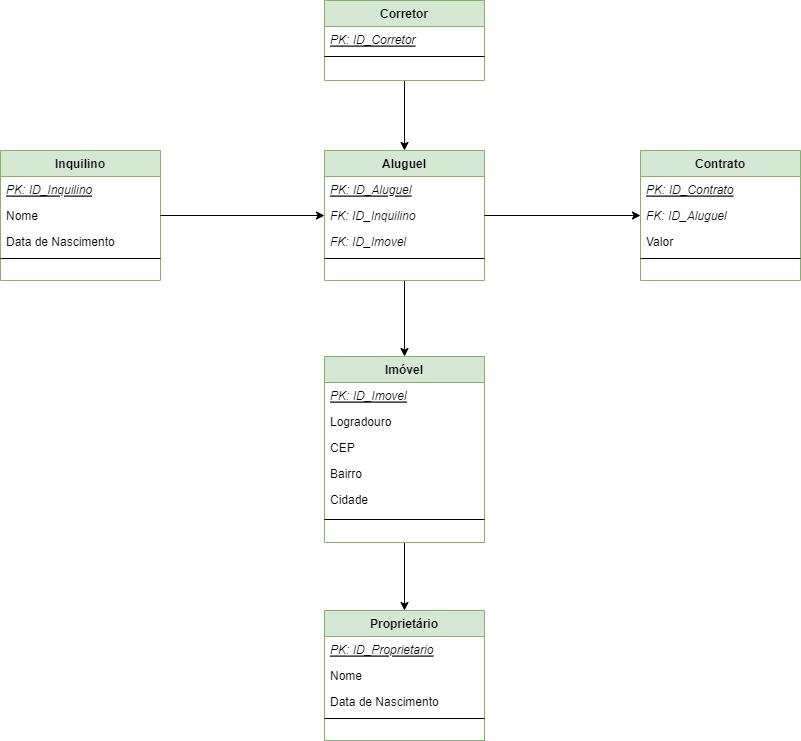

The diagram above was exported from draw.io. Its source (the exported page's mxGraphModel, read from the mxfile embedded in the PNG):
<mxGraphModel dx="1157" dy="643" grid="1" gridSize="10" guides="1" tooltips="1" connect="1" arrows="1" fold="1" page="1" pageScale="1" pageWidth="827" pageHeight="1169" math="0" shadow="0">
  <root>
    <mxCell id="WIyWlLk6GJQsqaUBKTNV-0" />
    <mxCell id="WIyWlLk6GJQsqaUBKTNV-1" parent="WIyWlLk6GJQsqaUBKTNV-0" />
    <mxCell id="JpgW3QD-HCe9PQ8O2O_7-24" style="edgeStyle=orthogonalEdgeStyle;rounded=0;orthogonalLoop=1;jettySize=auto;html=1;exitX=0.5;exitY=1;exitDx=0;exitDy=0;entryX=0.5;entryY=0;entryDx=0;entryDy=0;" edge="1" parent="WIyWlLk6GJQsqaUBKTNV-1" source="zkfFHV4jXpPFQw0GAbJ--0" target="zkfFHV4jXpPFQw0GAbJ--13">
      <mxGeometry relative="1" as="geometry" />
    </mxCell>
    <mxCell id="zkfFHV4jXpPFQw0GAbJ--0" value="Corretor&#10;" style="swimlane;fontStyle=1;align=center;verticalAlign=top;childLayout=stackLayout;horizontal=1;startSize=26;horizontalStack=0;resizeParent=1;resizeLast=0;collapsible=1;marginBottom=0;rounded=0;shadow=0;strokeWidth=1;fillColor=#d5e8d4;strokeColor=#82b366;" parent="WIyWlLk6GJQsqaUBKTNV-1" vertex="1">
      <mxGeometry x="334" y="10" width="160" height="80" as="geometry">
        <mxRectangle x="230" y="140" width="160" height="26" as="alternateBounds" />
      </mxGeometry>
    </mxCell>
    <mxCell id="zkfFHV4jXpPFQw0GAbJ--1" value="PK: ID_Corretor" style="text;align=left;verticalAlign=top;spacingLeft=4;spacingRight=4;overflow=hidden;rotatable=0;points=[[0,0.5],[1,0.5]];portConstraint=eastwest;fontStyle=6" parent="zkfFHV4jXpPFQw0GAbJ--0" vertex="1">
      <mxGeometry y="26" width="160" height="26" as="geometry" />
    </mxCell>
    <mxCell id="zkfFHV4jXpPFQw0GAbJ--4" value="" style="line;html=1;strokeWidth=1;align=left;verticalAlign=middle;spacingTop=-1;spacingLeft=3;spacingRight=3;rotatable=0;labelPosition=right;points=[];portConstraint=eastwest;" parent="zkfFHV4jXpPFQw0GAbJ--0" vertex="1">
      <mxGeometry y="52" width="160" height="8" as="geometry" />
    </mxCell>
    <mxCell id="zkfFHV4jXpPFQw0GAbJ--6" value="Proprietário&#10;" style="swimlane;fontStyle=1;align=center;verticalAlign=top;childLayout=stackLayout;horizontal=1;startSize=26;horizontalStack=0;resizeParent=1;resizeLast=0;collapsible=1;marginBottom=0;rounded=0;shadow=0;strokeWidth=1;fillColor=#d5e8d4;strokeColor=#82b366;" parent="WIyWlLk6GJQsqaUBKTNV-1" vertex="1">
      <mxGeometry x="334" y="620" width="160" height="130" as="geometry">
        <mxRectangle x="130" y="380" width="160" height="26" as="alternateBounds" />
      </mxGeometry>
    </mxCell>
    <mxCell id="zkfFHV4jXpPFQw0GAbJ--7" value="PK: ID_Proprietario" style="text;align=left;verticalAlign=top;spacingLeft=4;spacingRight=4;overflow=hidden;rotatable=0;points=[[0,0.5],[1,0.5]];portConstraint=eastwest;fontStyle=6" parent="zkfFHV4jXpPFQw0GAbJ--6" vertex="1">
      <mxGeometry y="26" width="160" height="26" as="geometry" />
    </mxCell>
    <mxCell id="zkfFHV4jXpPFQw0GAbJ--8" value="Nome" style="text;align=left;verticalAlign=top;spacingLeft=4;spacingRight=4;overflow=hidden;rotatable=0;points=[[0,0.5],[1,0.5]];portConstraint=eastwest;rounded=0;shadow=0;html=0;" parent="zkfFHV4jXpPFQw0GAbJ--6" vertex="1">
      <mxGeometry y="52" width="160" height="26" as="geometry" />
    </mxCell>
    <mxCell id="JpgW3QD-HCe9PQ8O2O_7-23" value="Data de Nascimento" style="text;align=left;verticalAlign=top;spacingLeft=4;spacingRight=4;overflow=hidden;rotatable=0;points=[[0,0.5],[1,0.5]];portConstraint=eastwest;rounded=0;shadow=0;html=0;" vertex="1" parent="zkfFHV4jXpPFQw0GAbJ--6">
      <mxGeometry y="78" width="160" height="26" as="geometry" />
    </mxCell>
    <mxCell id="zkfFHV4jXpPFQw0GAbJ--9" value="" style="line;html=1;strokeWidth=1;align=left;verticalAlign=middle;spacingTop=-1;spacingLeft=3;spacingRight=3;rotatable=0;labelPosition=right;points=[];portConstraint=eastwest;" parent="zkfFHV4jXpPFQw0GAbJ--6" vertex="1">
      <mxGeometry y="104" width="160" height="8" as="geometry" />
    </mxCell>
    <mxCell id="JpgW3QD-HCe9PQ8O2O_7-27" style="edgeStyle=orthogonalEdgeStyle;rounded=0;orthogonalLoop=1;jettySize=auto;html=1;exitX=0.5;exitY=1;exitDx=0;exitDy=0;" edge="1" parent="WIyWlLk6GJQsqaUBKTNV-1" source="zkfFHV4jXpPFQw0GAbJ--13" target="JpgW3QD-HCe9PQ8O2O_7-6">
      <mxGeometry relative="1" as="geometry" />
    </mxCell>
    <mxCell id="zkfFHV4jXpPFQw0GAbJ--13" value="Aluguel" style="swimlane;fontStyle=1;align=center;verticalAlign=top;childLayout=stackLayout;horizontal=1;startSize=26;horizontalStack=0;resizeParent=1;resizeLast=0;collapsible=1;marginBottom=0;rounded=0;shadow=0;strokeWidth=1;fillColor=#d5e8d4;strokeColor=#82b366;" parent="WIyWlLk6GJQsqaUBKTNV-1" vertex="1">
      <mxGeometry x="334" y="160" width="160" height="130" as="geometry">
        <mxRectangle x="340" y="380" width="170" height="26" as="alternateBounds" />
      </mxGeometry>
    </mxCell>
    <mxCell id="zkfFHV4jXpPFQw0GAbJ--14" value="PK: ID_Aluguel" style="text;align=left;verticalAlign=top;spacingLeft=4;spacingRight=4;overflow=hidden;rotatable=0;points=[[0,0.5],[1,0.5]];portConstraint=eastwest;fontStyle=6" parent="zkfFHV4jXpPFQw0GAbJ--13" vertex="1">
      <mxGeometry y="26" width="160" height="26" as="geometry" />
    </mxCell>
    <mxCell id="JpgW3QD-HCe9PQ8O2O_7-21" value="FK: ID_Inquilino&#10;" style="text;align=left;verticalAlign=top;spacingLeft=4;spacingRight=4;overflow=hidden;rotatable=0;points=[[0,0.5],[1,0.5]];portConstraint=eastwest;fontStyle=2" vertex="1" parent="zkfFHV4jXpPFQw0GAbJ--13">
      <mxGeometry y="52" width="160" height="26" as="geometry" />
    </mxCell>
    <mxCell id="JpgW3QD-HCe9PQ8O2O_7-22" value="FK: ID_Imovel" style="text;align=left;verticalAlign=top;spacingLeft=4;spacingRight=4;overflow=hidden;rotatable=0;points=[[0,0.5],[1,0.5]];portConstraint=eastwest;fontStyle=2" vertex="1" parent="zkfFHV4jXpPFQw0GAbJ--13">
      <mxGeometry y="78" width="160" height="26" as="geometry" />
    </mxCell>
    <mxCell id="zkfFHV4jXpPFQw0GAbJ--15" value="" style="line;html=1;strokeWidth=1;align=left;verticalAlign=middle;spacingTop=-1;spacingLeft=3;spacingRight=3;rotatable=0;labelPosition=right;points=[];portConstraint=eastwest;" parent="zkfFHV4jXpPFQw0GAbJ--13" vertex="1">
      <mxGeometry y="104" width="160" height="8" as="geometry" />
    </mxCell>
    <mxCell id="zkfFHV4jXpPFQw0GAbJ--17" value="Contrato" style="swimlane;fontStyle=1;align=center;verticalAlign=top;childLayout=stackLayout;horizontal=1;startSize=26;horizontalStack=0;resizeParent=1;resizeLast=0;collapsible=1;marginBottom=0;rounded=0;shadow=0;strokeWidth=1;fillColor=#d5e8d4;strokeColor=#82b366;" parent="WIyWlLk6GJQsqaUBKTNV-1" vertex="1">
      <mxGeometry x="650" y="160" width="160" height="130" as="geometry">
        <mxRectangle x="550" y="140" width="160" height="26" as="alternateBounds" />
      </mxGeometry>
    </mxCell>
    <mxCell id="zkfFHV4jXpPFQw0GAbJ--18" value="PK: ID_Contrato&#10;" style="text;align=left;verticalAlign=top;spacingLeft=4;spacingRight=4;overflow=hidden;rotatable=0;points=[[0,0.5],[1,0.5]];portConstraint=eastwest;fontStyle=6" parent="zkfFHV4jXpPFQw0GAbJ--17" vertex="1">
      <mxGeometry y="26" width="160" height="26" as="geometry" />
    </mxCell>
    <mxCell id="zkfFHV4jXpPFQw0GAbJ--19" value="FK: ID_Aluguel" style="text;align=left;verticalAlign=top;spacingLeft=4;spacingRight=4;overflow=hidden;rotatable=0;points=[[0,0.5],[1,0.5]];portConstraint=eastwest;rounded=0;shadow=0;html=0;fontStyle=2" parent="zkfFHV4jXpPFQw0GAbJ--17" vertex="1">
      <mxGeometry y="52" width="160" height="26" as="geometry" />
    </mxCell>
    <mxCell id="zkfFHV4jXpPFQw0GAbJ--21" value="Valor" style="text;align=left;verticalAlign=top;spacingLeft=4;spacingRight=4;overflow=hidden;rotatable=0;points=[[0,0.5],[1,0.5]];portConstraint=eastwest;rounded=0;shadow=0;html=0;" parent="zkfFHV4jXpPFQw0GAbJ--17" vertex="1">
      <mxGeometry y="78" width="160" height="26" as="geometry" />
    </mxCell>
    <mxCell id="zkfFHV4jXpPFQw0GAbJ--23" value="" style="line;html=1;strokeWidth=1;align=left;verticalAlign=middle;spacingTop=-1;spacingLeft=3;spacingRight=3;rotatable=0;labelPosition=right;points=[];portConstraint=eastwest;" parent="zkfFHV4jXpPFQw0GAbJ--17" vertex="1">
      <mxGeometry y="104" width="160" height="8" as="geometry" />
    </mxCell>
    <mxCell id="JpgW3QD-HCe9PQ8O2O_7-0" value="Inquilino&#10;" style="swimlane;fontStyle=1;align=center;verticalAlign=top;childLayout=stackLayout;horizontal=1;startSize=26;horizontalStack=0;resizeParent=1;resizeLast=0;collapsible=1;marginBottom=0;rounded=0;shadow=0;strokeWidth=1;fillColor=#d5e8d4;strokeColor=#82b366;" vertex="1" parent="WIyWlLk6GJQsqaUBKTNV-1">
      <mxGeometry x="10" y="160" width="160" height="130" as="geometry">
        <mxRectangle x="230" y="140" width="160" height="26" as="alternateBounds" />
      </mxGeometry>
    </mxCell>
    <mxCell id="JpgW3QD-HCe9PQ8O2O_7-1" value="PK: ID_Inquilino&#10;" style="text;align=left;verticalAlign=top;spacingLeft=4;spacingRight=4;overflow=hidden;rotatable=0;points=[[0,0.5],[1,0.5]];portConstraint=eastwest;fontStyle=6" vertex="1" parent="JpgW3QD-HCe9PQ8O2O_7-0">
      <mxGeometry y="26" width="160" height="26" as="geometry" />
    </mxCell>
    <mxCell id="JpgW3QD-HCe9PQ8O2O_7-2" value="Nome" style="text;align=left;verticalAlign=top;spacingLeft=4;spacingRight=4;overflow=hidden;rotatable=0;points=[[0,0.5],[1,0.5]];portConstraint=eastwest;rounded=0;shadow=0;html=0;" vertex="1" parent="JpgW3QD-HCe9PQ8O2O_7-0">
      <mxGeometry y="52" width="160" height="26" as="geometry" />
    </mxCell>
    <mxCell id="JpgW3QD-HCe9PQ8O2O_7-3" value="Data de Nascimento" style="text;align=left;verticalAlign=top;spacingLeft=4;spacingRight=4;overflow=hidden;rotatable=0;points=[[0,0.5],[1,0.5]];portConstraint=eastwest;rounded=0;shadow=0;html=0;" vertex="1" parent="JpgW3QD-HCe9PQ8O2O_7-0">
      <mxGeometry y="78" width="160" height="26" as="geometry" />
    </mxCell>
    <mxCell id="JpgW3QD-HCe9PQ8O2O_7-4" value="" style="line;html=1;strokeWidth=1;align=left;verticalAlign=middle;spacingTop=-1;spacingLeft=3;spacingRight=3;rotatable=0;labelPosition=right;points=[];portConstraint=eastwest;" vertex="1" parent="JpgW3QD-HCe9PQ8O2O_7-0">
      <mxGeometry y="104" width="160" height="8" as="geometry" />
    </mxCell>
    <mxCell id="JpgW3QD-HCe9PQ8O2O_7-28" style="edgeStyle=orthogonalEdgeStyle;rounded=0;orthogonalLoop=1;jettySize=auto;html=1;exitX=0.5;exitY=1;exitDx=0;exitDy=0;entryX=0.5;entryY=0;entryDx=0;entryDy=0;" edge="1" parent="WIyWlLk6GJQsqaUBKTNV-1" source="JpgW3QD-HCe9PQ8O2O_7-6" target="zkfFHV4jXpPFQw0GAbJ--6">
      <mxGeometry relative="1" as="geometry" />
    </mxCell>
    <mxCell id="JpgW3QD-HCe9PQ8O2O_7-6" value="Imóvel&#10;" style="swimlane;fontStyle=1;align=center;verticalAlign=top;childLayout=stackLayout;horizontal=1;startSize=26;horizontalStack=0;resizeParent=1;resizeLast=0;collapsible=1;marginBottom=0;rounded=0;shadow=0;strokeWidth=1;fillColor=#d5e8d4;strokeColor=#82b366;" vertex="1" parent="WIyWlLk6GJQsqaUBKTNV-1">
      <mxGeometry x="334" y="366" width="160" height="186" as="geometry">
        <mxRectangle x="230" y="140" width="160" height="26" as="alternateBounds" />
      </mxGeometry>
    </mxCell>
    <mxCell id="JpgW3QD-HCe9PQ8O2O_7-7" value="PK: ID_Imovel" style="text;align=left;verticalAlign=top;spacingLeft=4;spacingRight=4;overflow=hidden;rotatable=0;points=[[0,0.5],[1,0.5]];portConstraint=eastwest;fontStyle=6" vertex="1" parent="JpgW3QD-HCe9PQ8O2O_7-6">
      <mxGeometry y="26" width="160" height="26" as="geometry" />
    </mxCell>
    <mxCell id="JpgW3QD-HCe9PQ8O2O_7-8" value="Logradouro&#10;" style="text;align=left;verticalAlign=top;spacingLeft=4;spacingRight=4;overflow=hidden;rotatable=0;points=[[0,0.5],[1,0.5]];portConstraint=eastwest;rounded=0;shadow=0;html=0;" vertex="1" parent="JpgW3QD-HCe9PQ8O2O_7-6">
      <mxGeometry y="52" width="160" height="26" as="geometry" />
    </mxCell>
    <mxCell id="JpgW3QD-HCe9PQ8O2O_7-9" value="CEP&#10;" style="text;align=left;verticalAlign=top;spacingLeft=4;spacingRight=4;overflow=hidden;rotatable=0;points=[[0,0.5],[1,0.5]];portConstraint=eastwest;rounded=0;shadow=0;html=0;" vertex="1" parent="JpgW3QD-HCe9PQ8O2O_7-6">
      <mxGeometry y="78" width="160" height="26" as="geometry" />
    </mxCell>
    <mxCell id="JpgW3QD-HCe9PQ8O2O_7-18" value="Bairro" style="text;align=left;verticalAlign=top;spacingLeft=4;spacingRight=4;overflow=hidden;rotatable=0;points=[[0,0.5],[1,0.5]];portConstraint=eastwest;rounded=0;shadow=0;html=0;" vertex="1" parent="JpgW3QD-HCe9PQ8O2O_7-6">
      <mxGeometry y="104" width="160" height="26" as="geometry" />
    </mxCell>
    <mxCell id="JpgW3QD-HCe9PQ8O2O_7-19" value="Cidade&#10;" style="text;align=left;verticalAlign=top;spacingLeft=4;spacingRight=4;overflow=hidden;rotatable=0;points=[[0,0.5],[1,0.5]];portConstraint=eastwest;rounded=0;shadow=0;html=0;" vertex="1" parent="JpgW3QD-HCe9PQ8O2O_7-6">
      <mxGeometry y="130" width="160" height="26" as="geometry" />
    </mxCell>
    <mxCell id="JpgW3QD-HCe9PQ8O2O_7-10" value="" style="line;html=1;strokeWidth=1;align=left;verticalAlign=bottom;spacingTop=-3;spacingLeft=3;spacingRight=3;rotatable=0;labelPosition=right;points=[];portConstraint=eastwest;" vertex="1" parent="JpgW3QD-HCe9PQ8O2O_7-6">
      <mxGeometry y="156" width="160" height="14" as="geometry" />
    </mxCell>
    <mxCell id="JpgW3QD-HCe9PQ8O2O_7-25" style="edgeStyle=orthogonalEdgeStyle;rounded=0;orthogonalLoop=1;jettySize=auto;html=1;exitX=1;exitY=0.5;exitDx=0;exitDy=0;entryX=0;entryY=0.5;entryDx=0;entryDy=0;" edge="1" parent="WIyWlLk6GJQsqaUBKTNV-1" source="JpgW3QD-HCe9PQ8O2O_7-2" target="JpgW3QD-HCe9PQ8O2O_7-21">
      <mxGeometry relative="1" as="geometry" />
    </mxCell>
    <mxCell id="JpgW3QD-HCe9PQ8O2O_7-26" style="edgeStyle=orthogonalEdgeStyle;rounded=0;orthogonalLoop=1;jettySize=auto;html=1;exitX=1;exitY=0.5;exitDx=0;exitDy=0;" edge="1" parent="WIyWlLk6GJQsqaUBKTNV-1" source="JpgW3QD-HCe9PQ8O2O_7-21" target="zkfFHV4jXpPFQw0GAbJ--19">
      <mxGeometry relative="1" as="geometry" />
    </mxCell>
  </root>
</mxGraphModel>